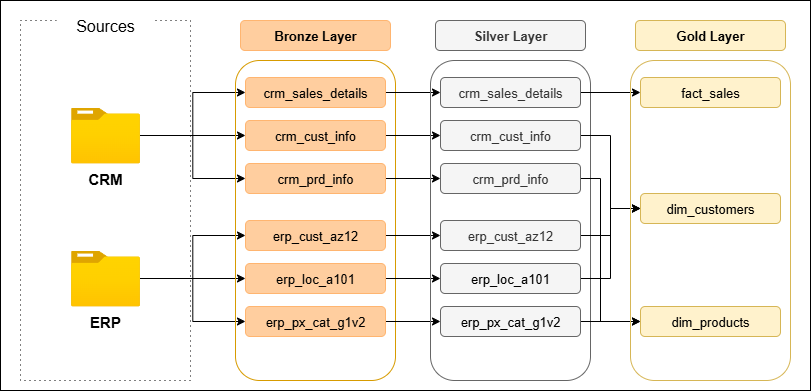

The diagram above was exported from draw.io. Its source (the exported page's mxGraphModel, read from the mxfile embedded in the PNG):
<mxGraphModel dx="1158" dy="593" grid="1" gridSize="10" guides="1" tooltips="1" connect="1" arrows="1" fold="1" page="1" pageScale="1" pageWidth="850" pageHeight="1100" math="0" shadow="0">
  <root>
    <mxCell id="0" />
    <mxCell id="1" parent="0" />
    <mxCell id="b_6LbuOJ_TKxJGMj5TY7-24" value="" style="rounded=0;whiteSpace=wrap;html=1;" vertex="1" parent="1">
      <mxGeometry x="10" y="120" width="810" height="390" as="geometry" />
    </mxCell>
    <mxCell id="A7545c9IUv74hmtb4mRO-1" value="" style="rounded=0;whiteSpace=wrap;html=1;fillColor=none;dashed=1;dashPattern=1 4;" parent="1" vertex="1">
      <mxGeometry x="30" y="140" width="170" height="360" as="geometry" />
    </mxCell>
    <mxCell id="A7545c9IUv74hmtb4mRO-2" value="&lt;font style=&quot;font-size: 16px;&quot;&gt;Sources&lt;/font&gt;" style="rounded=0;whiteSpace=wrap;html=1;strokeColor=none;" parent="1" vertex="1">
      <mxGeometry x="66.25" y="130" width="97.5" height="30" as="geometry" />
    </mxCell>
    <mxCell id="A7545c9IUv74hmtb4mRO-18" style="edgeStyle=orthogonalEdgeStyle;rounded=0;orthogonalLoop=1;jettySize=auto;html=1;" parent="1" source="A7545c9IUv74hmtb4mRO-3" target="A7545c9IUv74hmtb4mRO-15" edge="1">
      <mxGeometry relative="1" as="geometry" />
    </mxCell>
    <mxCell id="A7545c9IUv74hmtb4mRO-19" style="edgeStyle=orthogonalEdgeStyle;rounded=0;orthogonalLoop=1;jettySize=auto;html=1;" parent="1" source="A7545c9IUv74hmtb4mRO-3" target="A7545c9IUv74hmtb4mRO-14" edge="1">
      <mxGeometry relative="1" as="geometry" />
    </mxCell>
    <mxCell id="A7545c9IUv74hmtb4mRO-20" style="edgeStyle=orthogonalEdgeStyle;rounded=0;orthogonalLoop=1;jettySize=auto;html=1;" parent="1" source="A7545c9IUv74hmtb4mRO-3" target="A7545c9IUv74hmtb4mRO-16" edge="1">
      <mxGeometry relative="1" as="geometry" />
    </mxCell>
    <mxCell id="A7545c9IUv74hmtb4mRO-3" value="" style="image;aspect=fixed;html=1;points=[];align=center;fontSize=12;image=img/lib/azure2/general/Folder_Blank.svg;" parent="1" vertex="1">
      <mxGeometry x="80.5" y="227" width="69" height="56.00000000000001" as="geometry" />
    </mxCell>
    <mxCell id="A7545c9IUv74hmtb4mRO-4" value="&lt;b&gt;&lt;font style=&quot;font-size: 15px;&quot;&gt;CRM&lt;/font&gt;&lt;/b&gt;" style="text;html=1;align=center;verticalAlign=middle;whiteSpace=wrap;rounded=0;" parent="1" vertex="1">
      <mxGeometry x="85" y="283" width="60" height="30" as="geometry" />
    </mxCell>
    <mxCell id="A7545c9IUv74hmtb4mRO-24" style="edgeStyle=orthogonalEdgeStyle;rounded=0;orthogonalLoop=1;jettySize=auto;html=1;entryX=0;entryY=0.5;entryDx=0;entryDy=0;" parent="1" source="A7545c9IUv74hmtb4mRO-8" target="A7545c9IUv74hmtb4mRO-22" edge="1">
      <mxGeometry relative="1" as="geometry" />
    </mxCell>
    <mxCell id="A7545c9IUv74hmtb4mRO-25" style="edgeStyle=orthogonalEdgeStyle;rounded=0;orthogonalLoop=1;jettySize=auto;html=1;entryX=0;entryY=0.5;entryDx=0;entryDy=0;" parent="1" source="A7545c9IUv74hmtb4mRO-8" target="A7545c9IUv74hmtb4mRO-21" edge="1">
      <mxGeometry relative="1" as="geometry" />
    </mxCell>
    <mxCell id="A7545c9IUv74hmtb4mRO-26" style="edgeStyle=orthogonalEdgeStyle;rounded=0;orthogonalLoop=1;jettySize=auto;html=1;" parent="1" source="A7545c9IUv74hmtb4mRO-8" target="A7545c9IUv74hmtb4mRO-23" edge="1">
      <mxGeometry relative="1" as="geometry" />
    </mxCell>
    <mxCell id="A7545c9IUv74hmtb4mRO-8" value="" style="image;aspect=fixed;html=1;points=[];align=center;fontSize=12;image=img/lib/azure2/general/Folder_Blank.svg;" parent="1" vertex="1">
      <mxGeometry x="80.5" y="370" width="69" height="56.00000000000001" as="geometry" />
    </mxCell>
    <mxCell id="A7545c9IUv74hmtb4mRO-9" value="&lt;b&gt;&lt;font style=&quot;font-size: 15px;&quot;&gt;ERP&lt;/font&gt;&lt;/b&gt;" style="text;html=1;align=center;verticalAlign=middle;whiteSpace=wrap;rounded=0;" parent="1" vertex="1">
      <mxGeometry x="85" y="426" width="60" height="30" as="geometry" />
    </mxCell>
    <mxCell id="A7545c9IUv74hmtb4mRO-10" value="" style="rounded=1;whiteSpace=wrap;html=1;fillStyle=dots;fillColor=none;strokeColor=#d79b00;" parent="1" vertex="1">
      <mxGeometry x="245" y="180" width="160" height="320" as="geometry" />
    </mxCell>
    <mxCell id="A7545c9IUv74hmtb4mRO-11" value="&lt;b&gt;&lt;font style=&quot;font-size: 13px;&quot;&gt;Bronze Layer&lt;/font&gt;&lt;/b&gt;" style="rounded=1;whiteSpace=wrap;html=1;fillStyle=auto;fillColor=#FFCE9F;strokeColor=#FFB570;" parent="1" vertex="1">
      <mxGeometry x="250" y="140" width="150" height="30" as="geometry" />
    </mxCell>
    <mxCell id="z5z2wsJUSJk8xxVgns9J-9" style="edgeStyle=orthogonalEdgeStyle;rounded=0;orthogonalLoop=1;jettySize=auto;html=1;" parent="1" source="A7545c9IUv74hmtb4mRO-14" target="z5z2wsJUSJk8xxVgns9J-3" edge="1">
      <mxGeometry relative="1" as="geometry" />
    </mxCell>
    <mxCell id="A7545c9IUv74hmtb4mRO-14" value="&lt;span style=&quot;font-size: 13px;&quot;&gt;crm_sales_details&lt;/span&gt;" style="rounded=1;whiteSpace=wrap;html=1;fillStyle=auto;fillColor=#FFCE9F;strokeColor=#FFB570;" parent="1" vertex="1">
      <mxGeometry x="255" y="197" width="140" height="30" as="geometry" />
    </mxCell>
    <mxCell id="z5z2wsJUSJk8xxVgns9J-10" style="edgeStyle=orthogonalEdgeStyle;rounded=0;orthogonalLoop=1;jettySize=auto;html=1;entryX=0;entryY=0.5;entryDx=0;entryDy=0;" parent="1" source="A7545c9IUv74hmtb4mRO-15" target="z5z2wsJUSJk8xxVgns9J-4" edge="1">
      <mxGeometry relative="1" as="geometry" />
    </mxCell>
    <mxCell id="A7545c9IUv74hmtb4mRO-15" value="&lt;span style=&quot;font-size: 13px;&quot;&gt;crm_cust_info&lt;/span&gt;" style="rounded=1;whiteSpace=wrap;html=1;fillStyle=auto;fillColor=#FFCE9F;strokeColor=#FFB570;" parent="1" vertex="1">
      <mxGeometry x="255" y="240" width="140" height="30" as="geometry" />
    </mxCell>
    <mxCell id="z5z2wsJUSJk8xxVgns9J-11" style="edgeStyle=orthogonalEdgeStyle;rounded=0;orthogonalLoop=1;jettySize=auto;html=1;" parent="1" source="A7545c9IUv74hmtb4mRO-16" target="z5z2wsJUSJk8xxVgns9J-5" edge="1">
      <mxGeometry relative="1" as="geometry" />
    </mxCell>
    <mxCell id="A7545c9IUv74hmtb4mRO-16" value="&lt;span style=&quot;font-size: 13px;&quot;&gt;crm_prd_info&lt;/span&gt;" style="rounded=1;whiteSpace=wrap;html=1;fillStyle=auto;fillColor=#FFCE9F;strokeColor=#FFB570;" parent="1" vertex="1">
      <mxGeometry x="255" y="283" width="140" height="30" as="geometry" />
    </mxCell>
    <mxCell id="z5z2wsJUSJk8xxVgns9J-12" style="edgeStyle=orthogonalEdgeStyle;rounded=0;orthogonalLoop=1;jettySize=auto;html=1;entryX=0;entryY=0.5;entryDx=0;entryDy=0;" parent="1" source="A7545c9IUv74hmtb4mRO-21" target="z5z2wsJUSJk8xxVgns9J-6" edge="1">
      <mxGeometry relative="1" as="geometry" />
    </mxCell>
    <mxCell id="A7545c9IUv74hmtb4mRO-21" value="&lt;span style=&quot;font-size: 13px;&quot;&gt;erp_cust_az12&lt;/span&gt;" style="rounded=1;whiteSpace=wrap;html=1;fillStyle=auto;fillColor=#FFCE9F;strokeColor=#FFB570;" parent="1" vertex="1">
      <mxGeometry x="255" y="340" width="140" height="30" as="geometry" />
    </mxCell>
    <mxCell id="z5z2wsJUSJk8xxVgns9J-13" style="edgeStyle=orthogonalEdgeStyle;rounded=0;orthogonalLoop=1;jettySize=auto;html=1;" parent="1" source="A7545c9IUv74hmtb4mRO-22" target="z5z2wsJUSJk8xxVgns9J-7" edge="1">
      <mxGeometry relative="1" as="geometry" />
    </mxCell>
    <mxCell id="A7545c9IUv74hmtb4mRO-22" value="&lt;span style=&quot;font-size: 13px;&quot;&gt;erp_loc_a101&lt;/span&gt;" style="rounded=1;whiteSpace=wrap;html=1;fillStyle=auto;fillColor=#FFCE9F;strokeColor=#FFB570;" parent="1" vertex="1">
      <mxGeometry x="255" y="383" width="140" height="30" as="geometry" />
    </mxCell>
    <mxCell id="z5z2wsJUSJk8xxVgns9J-14" style="edgeStyle=orthogonalEdgeStyle;rounded=0;orthogonalLoop=1;jettySize=auto;html=1;" parent="1" source="A7545c9IUv74hmtb4mRO-23" target="z5z2wsJUSJk8xxVgns9J-8" edge="1">
      <mxGeometry relative="1" as="geometry" />
    </mxCell>
    <mxCell id="A7545c9IUv74hmtb4mRO-23" value="&lt;span style=&quot;font-size: 13px;&quot;&gt;erp_px_cat_g1v2&lt;/span&gt;" style="rounded=1;whiteSpace=wrap;html=1;fillStyle=auto;fillColor=#FFCE9F;strokeColor=#FFB570;" parent="1" vertex="1">
      <mxGeometry x="255" y="426" width="140" height="30" as="geometry" />
    </mxCell>
    <mxCell id="z5z2wsJUSJk8xxVgns9J-1" value="" style="rounded=1;whiteSpace=wrap;html=1;fillStyle=hatch;strokeColor=#666666;fillColor=none;fontColor=#333333;" parent="1" vertex="1">
      <mxGeometry x="440" y="180" width="160" height="320" as="geometry" />
    </mxCell>
    <mxCell id="z5z2wsJUSJk8xxVgns9J-2" value="&lt;b&gt;&lt;font style=&quot;font-size: 13px;&quot;&gt;Silver Layer&lt;/font&gt;&lt;/b&gt;" style="rounded=1;whiteSpace=wrap;html=1;fillStyle=auto;fillColor=#f5f5f5;strokeColor=#666666;fontColor=#333333;" parent="1" vertex="1">
      <mxGeometry x="445" y="140" width="150" height="30" as="geometry" />
    </mxCell>
    <mxCell id="b_6LbuOJ_TKxJGMj5TY7-17" style="edgeStyle=orthogonalEdgeStyle;rounded=0;orthogonalLoop=1;jettySize=auto;html=1;exitX=1;exitY=0.5;exitDx=0;exitDy=0;" edge="1" parent="1" source="z5z2wsJUSJk8xxVgns9J-3" target="b_6LbuOJ_TKxJGMj5TY7-3">
      <mxGeometry relative="1" as="geometry" />
    </mxCell>
    <mxCell id="z5z2wsJUSJk8xxVgns9J-3" value="&lt;span style=&quot;font-size: 13px;&quot;&gt;crm_sales_details&lt;/span&gt;" style="rounded=1;whiteSpace=wrap;html=1;fillStyle=auto;fillColor=#f5f5f5;strokeColor=#666666;fontColor=#333333;" parent="1" vertex="1">
      <mxGeometry x="450" y="197" width="140" height="30" as="geometry" />
    </mxCell>
    <mxCell id="b_6LbuOJ_TKxJGMj5TY7-18" style="edgeStyle=orthogonalEdgeStyle;rounded=0;orthogonalLoop=1;jettySize=auto;html=1;exitX=1;exitY=0.5;exitDx=0;exitDy=0;entryX=0;entryY=0.5;entryDx=0;entryDy=0;anchorPointDirection=1;jumpStyle=none;" edge="1" parent="1" source="z5z2wsJUSJk8xxVgns9J-4" target="b_6LbuOJ_TKxJGMj5TY7-11">
      <mxGeometry relative="1" as="geometry">
        <mxPoint x="630" y="310" as="targetPoint" />
      </mxGeometry>
    </mxCell>
    <mxCell id="z5z2wsJUSJk8xxVgns9J-4" value="&lt;span style=&quot;font-size: 13px;&quot;&gt;crm_cust_info&lt;/span&gt;" style="rounded=1;whiteSpace=wrap;html=1;fillStyle=auto;fillColor=#f5f5f5;strokeColor=#666666;fontColor=#333333;" parent="1" vertex="1">
      <mxGeometry x="450" y="240" width="140" height="30" as="geometry" />
    </mxCell>
    <mxCell id="b_6LbuOJ_TKxJGMj5TY7-19" style="edgeStyle=orthogonalEdgeStyle;rounded=0;orthogonalLoop=1;jettySize=auto;html=1;exitX=1;exitY=0.5;exitDx=0;exitDy=0;entryX=0;entryY=0.5;entryDx=0;entryDy=0;jumpStyle=none;" edge="1" parent="1" source="z5z2wsJUSJk8xxVgns9J-5" target="b_6LbuOJ_TKxJGMj5TY7-12">
      <mxGeometry relative="1" as="geometry">
        <Array as="points">
          <mxPoint x="610" y="298" />
          <mxPoint x="610" y="441" />
        </Array>
      </mxGeometry>
    </mxCell>
    <mxCell id="z5z2wsJUSJk8xxVgns9J-5" value="&lt;span style=&quot;font-size: 13px;&quot;&gt;crm_prd_info&lt;/span&gt;" style="rounded=1;whiteSpace=wrap;html=1;fillStyle=auto;fillColor=#f5f5f5;strokeColor=#666666;fontColor=#333333;" parent="1" vertex="1">
      <mxGeometry x="450" y="283" width="140" height="30" as="geometry" />
    </mxCell>
    <mxCell id="b_6LbuOJ_TKxJGMj5TY7-20" style="edgeStyle=orthogonalEdgeStyle;rounded=0;orthogonalLoop=1;jettySize=auto;html=1;exitX=1;exitY=0.5;exitDx=0;exitDy=0;entryX=0;entryY=0.5;entryDx=0;entryDy=0;" edge="1" parent="1" source="z5z2wsJUSJk8xxVgns9J-6" target="b_6LbuOJ_TKxJGMj5TY7-11">
      <mxGeometry relative="1" as="geometry" />
    </mxCell>
    <mxCell id="z5z2wsJUSJk8xxVgns9J-6" value="&lt;span style=&quot;font-size: 13px;&quot;&gt;erp_cust_az12&lt;/span&gt;" style="rounded=1;whiteSpace=wrap;html=1;fillStyle=auto;fillColor=#f5f5f5;strokeColor=#666666;fontColor=#333333;" parent="1" vertex="1">
      <mxGeometry x="450" y="340" width="140" height="30" as="geometry" />
    </mxCell>
    <mxCell id="b_6LbuOJ_TKxJGMj5TY7-22" style="edgeStyle=orthogonalEdgeStyle;rounded=0;orthogonalLoop=1;jettySize=auto;html=1;exitX=1;exitY=0.5;exitDx=0;exitDy=0;entryX=0;entryY=0.5;entryDx=0;entryDy=0;" edge="1" parent="1" source="z5z2wsJUSJk8xxVgns9J-7" target="b_6LbuOJ_TKxJGMj5TY7-11">
      <mxGeometry relative="1" as="geometry" />
    </mxCell>
    <mxCell id="z5z2wsJUSJk8xxVgns9J-7" value="&lt;span style=&quot;color: rgb(0, 0, 0); font-size: 13px;&quot;&gt;erp_loc_a101&lt;/span&gt;" style="rounded=1;whiteSpace=wrap;html=1;fillStyle=auto;fillColor=#f5f5f5;strokeColor=#666666;fontColor=#333333;" parent="1" vertex="1">
      <mxGeometry x="450" y="383" width="140" height="30" as="geometry" />
    </mxCell>
    <mxCell id="b_6LbuOJ_TKxJGMj5TY7-23" style="edgeStyle=orthogonalEdgeStyle;rounded=0;orthogonalLoop=1;jettySize=auto;html=1;exitX=1;exitY=0.5;exitDx=0;exitDy=0;entryX=0;entryY=0.5;entryDx=0;entryDy=0;" edge="1" parent="1" source="z5z2wsJUSJk8xxVgns9J-8" target="b_6LbuOJ_TKxJGMj5TY7-12">
      <mxGeometry relative="1" as="geometry" />
    </mxCell>
    <mxCell id="z5z2wsJUSJk8xxVgns9J-8" value="&lt;span style=&quot;color: rgb(0, 0, 0); font-size: 13px;&quot;&gt;erp_px_cat_g1v2&lt;/span&gt;" style="rounded=1;whiteSpace=wrap;html=1;fillStyle=auto;fillColor=#f5f5f5;strokeColor=#666666;fontColor=#333333;" parent="1" vertex="1">
      <mxGeometry x="450" y="426" width="140" height="30" as="geometry" />
    </mxCell>
    <mxCell id="b_6LbuOJ_TKxJGMj5TY7-1" value="" style="rounded=1;whiteSpace=wrap;html=1;fillStyle=hatch;strokeColor=#d6b656;fillColor=none;" vertex="1" parent="1">
      <mxGeometry x="640" y="180" width="160" height="320" as="geometry" />
    </mxCell>
    <mxCell id="b_6LbuOJ_TKxJGMj5TY7-2" value="&lt;b&gt;&lt;font style=&quot;font-size: 13px;&quot;&gt;Gold Layer&lt;/font&gt;&lt;/b&gt;" style="rounded=1;whiteSpace=wrap;html=1;fillStyle=auto;fillColor=#fff2cc;strokeColor=#d6b656;" vertex="1" parent="1">
      <mxGeometry x="645" y="140" width="150" height="30" as="geometry" />
    </mxCell>
    <mxCell id="b_6LbuOJ_TKxJGMj5TY7-3" value="&lt;span style=&quot;font-size: 13px;&quot;&gt;fact_sales&lt;/span&gt;" style="rounded=1;whiteSpace=wrap;html=1;fillStyle=auto;fillColor=#fff2cc;strokeColor=#d6b656;" vertex="1" parent="1">
      <mxGeometry x="650" y="197" width="140" height="30" as="geometry" />
    </mxCell>
    <mxCell id="b_6LbuOJ_TKxJGMj5TY7-11" value="&lt;span style=&quot;font-size: 13px;&quot;&gt;dim_customers&lt;/span&gt;&lt;span style=&quot;color: rgba(0, 0, 0, 0); font-family: monospace; font-size: 0px; text-align: start; text-wrap-mode: nowrap;&quot;&gt;%3CmxGraphModel%3E%3Croot%3E%3CmxCell%20id%3D%220%22%2F%3E%3CmxCell%20id%3D%221%22%20parent%3D%220%22%2F%3E%3CmxCell%20id%3D%222%22%20value%3D%22%26lt%3Bspan%20style%3D%26quot%3Bfont-size%3A%2013px%3B%26quot%3B%26gt%3Bfact_sales%26lt%3B%2Fspan%26gt%3B%22%20style%3D%22rounded%3D1%3BwhiteSpace%3Dwrap%3Bhtml%3D1%3BfillStyle%3Dauto%3BfillColor%3D%23fff2cc%3BstrokeColor%3D%23d6b656%3B%22%20vertex%3D%221%22%20parent%3D%221%22%3E%3CmxGeometry%20x%3D%22650%22%20y%3D%22197%22%20width%3D%22140%22%20height%3D%2230%22%20as%3D%22geometry%22%2F%3E%3C%2FmxCell%3E%3C%2Froot%3E%3C%2FmxGraphModel%3E&lt;/span&gt;" style="rounded=1;whiteSpace=wrap;html=1;fillStyle=auto;fillColor=#fff2cc;strokeColor=#d6b656;" vertex="1" parent="1">
      <mxGeometry x="650" y="313" width="140" height="30" as="geometry" />
    </mxCell>
    <mxCell id="b_6LbuOJ_TKxJGMj5TY7-12" value="&lt;span style=&quot;font-size: 13px;&quot;&gt;dim_products&lt;/span&gt;&lt;span style=&quot;color: rgba(0, 0, 0, 0); font-family: monospace; font-size: 0px; text-align: start; text-wrap-mode: nowrap;&quot;&gt;%3CmxGraphModel%3E%3Croot%3E%3CmxCell%20id%3D%220%22%2F%3E%3CmxCell%20id%3D%221%22%20parent%3D%220%22%2F%3E%3CmxCell%20id%3D%222%22%20value%3D%22%26lt%3Bspan%20style%3D%26quot%3Bfont-size%3A%2013px%3B%26quot%3B%26gt%3Bfact_sales%26lt%3B%2Fspan%26gt%3B%22%20style%3D%22rounded%3D1%3BwhiteSpace%3Dwrap%3Bhtml%3D1%3BfillStyle%3Dauto%3BfillColor%3D%23fff2cc%3BstrokeColor%3D%23d6b656%3B%22%20vertex%3D%221%22%20parent%3D%221%22%3E%3CmxGeometry%20x%3D%22650%22%20y%3D%22197%22%20width%3D%22140%22%20height%3D%2230%22%20as%3D%22geometry%22%2F%3E%3C%2FmxCell%3E%3C%2Froot%3E%3C%2FmxGraphModel%3E&lt;/span&gt;" style="rounded=1;whiteSpace=wrap;html=1;fillStyle=auto;fillColor=#fff2cc;strokeColor=#d6b656;" vertex="1" parent="1">
      <mxGeometry x="650" y="426" width="140" height="30" as="geometry" />
    </mxCell>
  </root>
</mxGraphModel>